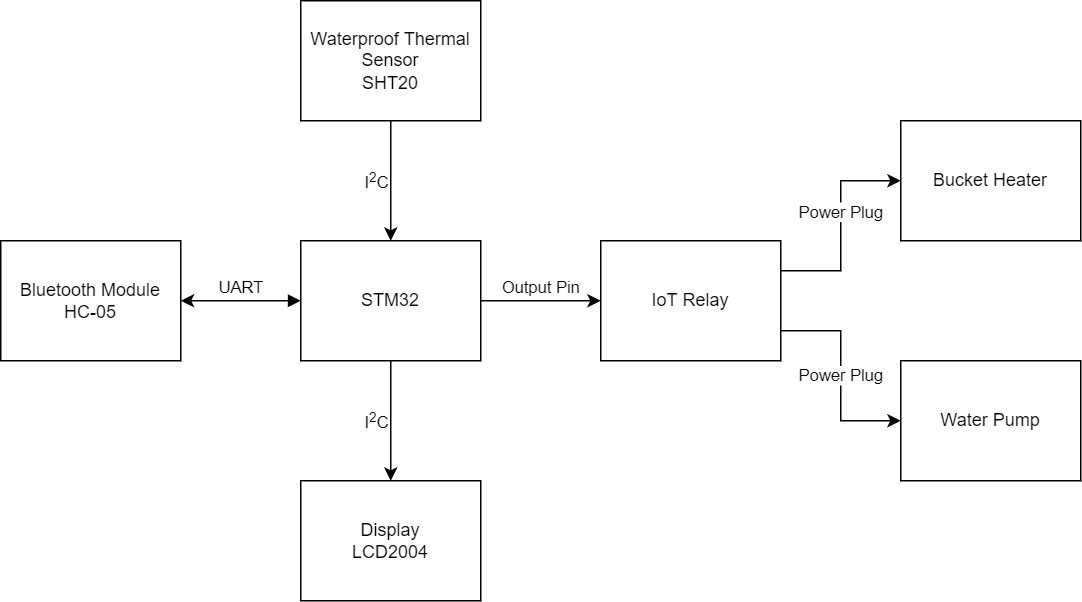

The diagram above was exported from draw.io. Its source (the exported page's mxGraphModel, read from the mxfile embedded in the PNG):
<mxGraphModel dx="388" dy="1063" grid="1" gridSize="10" guides="1" tooltips="1" connect="1" arrows="1" fold="1" page="1" pageScale="1" pageWidth="1100" pageHeight="850" math="0" shadow="0">
  <root>
    <mxCell id="0" />
    <mxCell id="1" parent="0" />
    <mxCell id="ZviqbgdK3kQchquLWWCL-14" value="Output Pin" style="edgeStyle=orthogonalEdgeStyle;rounded=0;orthogonalLoop=1;jettySize=auto;html=1;exitX=1;exitY=0.5;exitDx=0;exitDy=0;entryX=0;entryY=0.5;entryDx=0;entryDy=0;labelPosition=center;verticalLabelPosition=top;align=center;verticalAlign=bottom;" edge="1" parent="1" source="ZviqbgdK3kQchquLWWCL-1" target="ZviqbgdK3kQchquLWWCL-7">
      <mxGeometry relative="1" as="geometry" />
    </mxCell>
    <mxCell id="ZviqbgdK3kQchquLWWCL-17" value="I&lt;sup&gt;2&lt;/sup&gt;C" style="edgeStyle=orthogonalEdgeStyle;rounded=0;orthogonalLoop=1;jettySize=auto;html=1;labelPosition=left;verticalLabelPosition=middle;align=right;verticalAlign=middle;" edge="1" parent="1" source="ZviqbgdK3kQchquLWWCL-1" target="ZviqbgdK3kQchquLWWCL-6">
      <mxGeometry relative="1" as="geometry" />
    </mxCell>
    <mxCell id="ZviqbgdK3kQchquLWWCL-18" value="UART" style="edgeStyle=orthogonalEdgeStyle;rounded=0;orthogonalLoop=1;jettySize=auto;html=1;entryX=1;entryY=0.5;entryDx=0;entryDy=0;labelPosition=center;verticalLabelPosition=top;align=center;verticalAlign=bottom;startArrow=block;startFill=1;" edge="1" parent="1" source="ZviqbgdK3kQchquLWWCL-1" target="ZviqbgdK3kQchquLWWCL-5">
      <mxGeometry relative="1" as="geometry" />
    </mxCell>
    <mxCell id="ZviqbgdK3kQchquLWWCL-1" value="STM32" style="rounded=0;whiteSpace=wrap;html=1;" vertex="1" parent="1">
      <mxGeometry x="480" y="360" width="120" height="80" as="geometry" />
    </mxCell>
    <mxCell id="ZviqbgdK3kQchquLWWCL-5" value="Bluetooth Module&lt;br&gt;HC-05" style="rounded=0;whiteSpace=wrap;html=1;" vertex="1" parent="1">
      <mxGeometry x="280" y="360" width="120" height="80" as="geometry" />
    </mxCell>
    <mxCell id="ZviqbgdK3kQchquLWWCL-6" value="Display&lt;br&gt;LCD2004" style="rounded=0;whiteSpace=wrap;html=1;" vertex="1" parent="1">
      <mxGeometry x="480" y="520" width="120" height="80" as="geometry" />
    </mxCell>
    <mxCell id="ZviqbgdK3kQchquLWWCL-15" value="Power Plug" style="edgeStyle=orthogonalEdgeStyle;rounded=0;orthogonalLoop=1;jettySize=auto;html=1;exitX=1;exitY=0.25;exitDx=0;exitDy=0;entryX=0;entryY=0.5;entryDx=0;entryDy=0;labelPosition=center;verticalLabelPosition=top;align=center;verticalAlign=bottom;" edge="1" parent="1" source="ZviqbgdK3kQchquLWWCL-7" target="ZviqbgdK3kQchquLWWCL-9">
      <mxGeometry relative="1" as="geometry" />
    </mxCell>
    <mxCell id="ZviqbgdK3kQchquLWWCL-21" value="Power Plug" style="edgeStyle=orthogonalEdgeStyle;rounded=0;orthogonalLoop=1;jettySize=auto;html=1;entryX=0;entryY=0.5;entryDx=0;entryDy=0;startArrow=none;startFill=0;exitX=1;exitY=0.75;exitDx=0;exitDy=0;" edge="1" parent="1" source="ZviqbgdK3kQchquLWWCL-7" target="ZviqbgdK3kQchquLWWCL-20">
      <mxGeometry relative="1" as="geometry" />
    </mxCell>
    <mxCell id="ZviqbgdK3kQchquLWWCL-7" value="IoT Relay" style="rounded=0;whiteSpace=wrap;html=1;" vertex="1" parent="1">
      <mxGeometry x="680" y="360" width="120" height="80" as="geometry" />
    </mxCell>
    <mxCell id="ZviqbgdK3kQchquLWWCL-16" value="I&lt;sup&gt;2&lt;/sup&gt;C" style="edgeStyle=orthogonalEdgeStyle;rounded=0;orthogonalLoop=1;jettySize=auto;html=1;exitX=0.5;exitY=1;exitDx=0;exitDy=0;entryX=0.5;entryY=0;entryDx=0;entryDy=0;labelPosition=left;verticalLabelPosition=middle;align=right;verticalAlign=middle;" edge="1" parent="1" source="ZviqbgdK3kQchquLWWCL-8" target="ZviqbgdK3kQchquLWWCL-1">
      <mxGeometry relative="1" as="geometry" />
    </mxCell>
    <mxCell id="ZviqbgdK3kQchquLWWCL-8" value="Waterproof Thermal Sensor&lt;br&gt;SHT20" style="rounded=0;whiteSpace=wrap;html=1;" vertex="1" parent="1">
      <mxGeometry x="480" y="200" width="120" height="80" as="geometry" />
    </mxCell>
    <mxCell id="ZviqbgdK3kQchquLWWCL-9" value="Bucket Heater" style="rounded=0;whiteSpace=wrap;html=1;" vertex="1" parent="1">
      <mxGeometry x="880" y="280" width="120" height="80" as="geometry" />
    </mxCell>
    <mxCell id="ZviqbgdK3kQchquLWWCL-20" value="Water Pump" style="rounded=0;whiteSpace=wrap;html=1;" vertex="1" parent="1">
      <mxGeometry x="880" y="440" width="120" height="80" as="geometry" />
    </mxCell>
  </root>
</mxGraphModel>